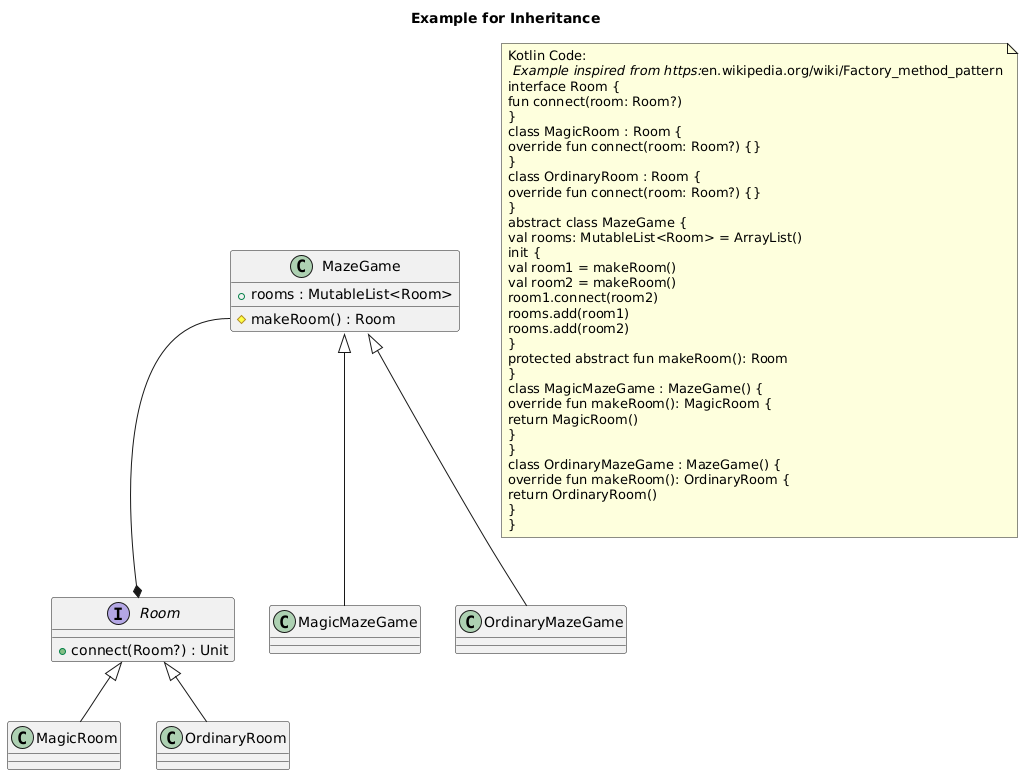

The diagram above was rendered by PlantUML. Its source (embedded in the PNG):
@startuml
title Example for Inheritance
interface "Room" as Room {
+ connect(Room?) : Unit
}
class "MagicRoom" as MagicRoom {
}
class "OrdinaryRoom" as OrdinaryRoom {
}
class "MazeGame" as MazeGame {
+ rooms : MutableList<Room>
# makeRoom() : Room
}
class "MagicMazeGame" as MagicMazeGame {
}
class "OrdinaryMazeGame" as OrdinaryMazeGame {
}
Room <|-- MagicRoom
Room <|-- OrdinaryRoom
MazeGame <|-- MagicMazeGame
MazeGame <|-- OrdinaryMazeGame
MazeGame::makeRoom --* Room
note as note_of_code
Kotlin Code:
// Example inspired from https://en.wikipedia.org/wiki/Factory_method_pattern
interface Room {
fun connect(room: Room?)
}
class MagicRoom : Room {
override fun connect(room: Room?) {}
}
class OrdinaryRoom : Room {
override fun connect(room: Room?) {}
}
abstract class MazeGame {
val rooms: MutableList<Room> = ArrayList()
init {
val room1 = makeRoom()
val room2 = makeRoom()
room1.connect(room2)
rooms.add(room1)
rooms.add(room2)
}
protected abstract fun makeRoom(): Room
}
class MagicMazeGame : MazeGame() {
override fun makeRoom(): MagicRoom {
return MagicRoom()
}
}
class OrdinaryMazeGame : MazeGame() {
override fun makeRoom(): OrdinaryRoom {
return OrdinaryRoom()
}
}
end note
@enduml